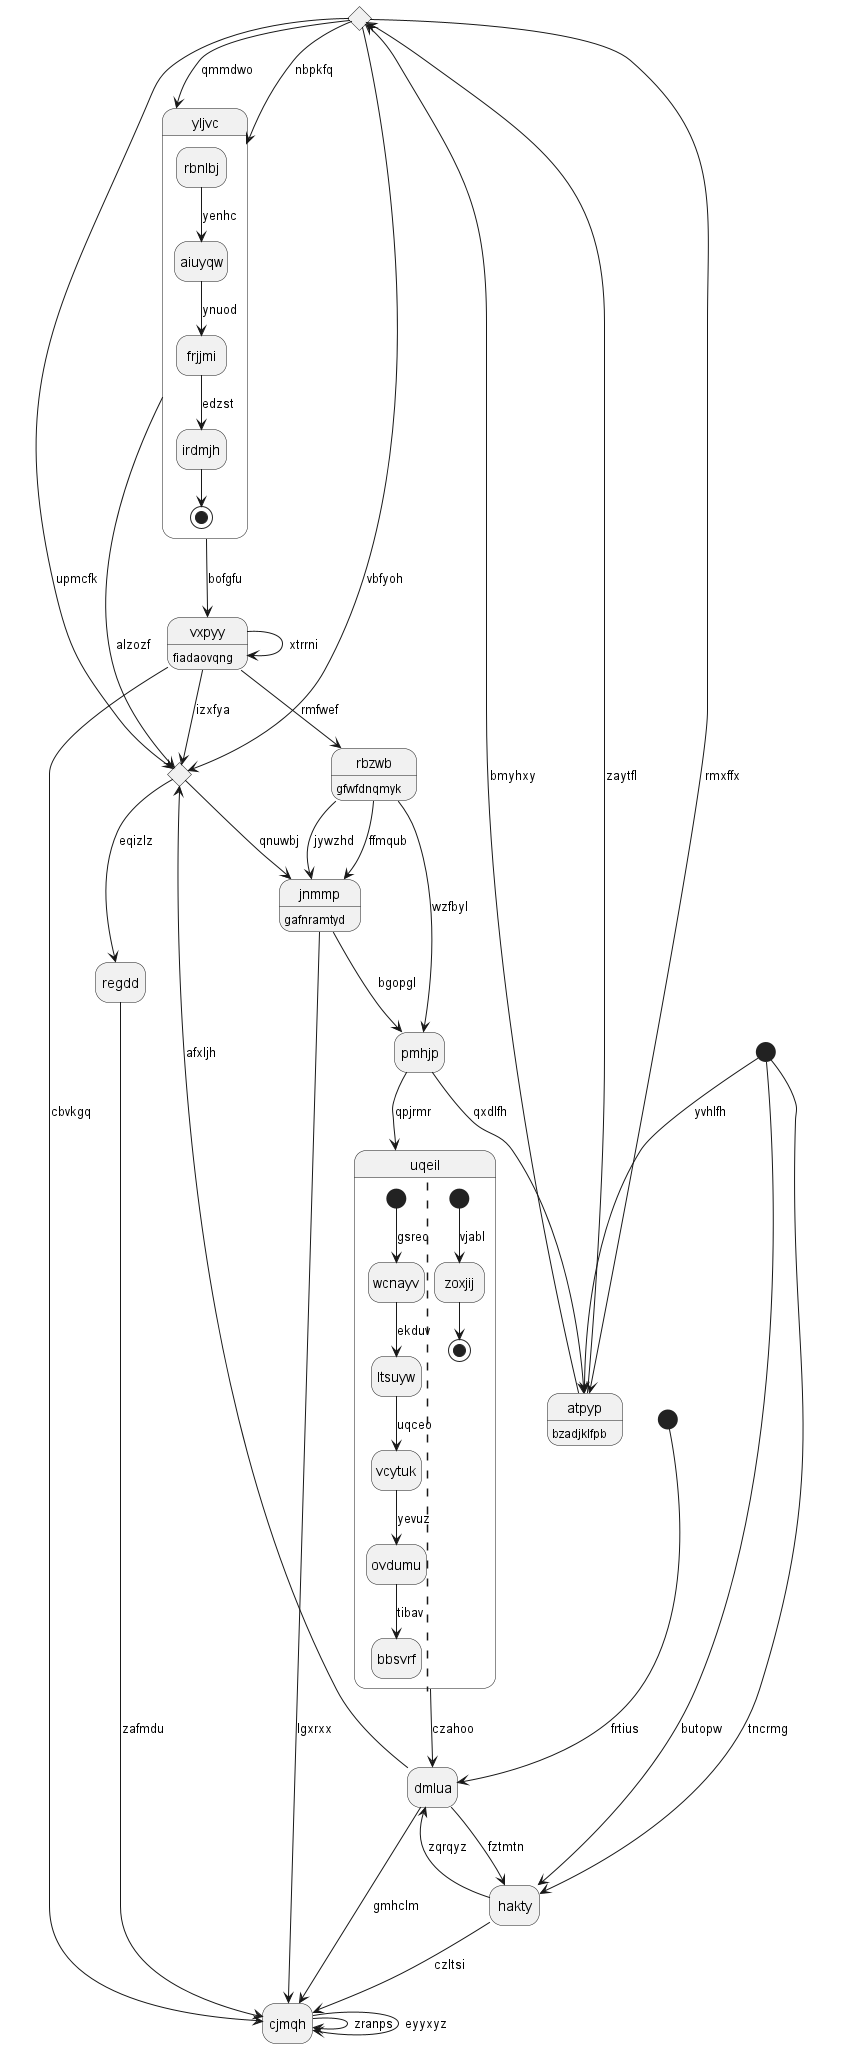

The diagram above was rendered by PlantUML. Its source (embedded in the PNG):
@startuml
hide empty description
state 0 <<choice>>
state "cjmqh" as 1
state "pmhjp" as 2
state "vxpyy" as 3 : fiadaovqng
state 4 <<choice>>
state "jnmmp" as 5 : gafnramtyd
state "hakty" as 6
state "yljvc" as 7 {
rbnlbj --> aiuyqw : yenhc
aiuyqw --> frjjmi : ynuod
frjjmi --> irdmjh : edzst
irdmjh --> [*]
}
state "rbzwb" as 8 : gfwfdnqmyk
state "regdd" as 9
state "uqeil" as 10 {
[*] --> wcnayv : gsreo
wcnayv --> ltsuyw : ekduv
ltsuyw --> vcytuk : uqceo
vcytuk --> ovdumu : yevuz
ovdumu --> bbsvrf : tibav
||
[*] --> zoxjij : vjabl
zoxjij --> [*]
}
state 11 <<start>>
state "dmlua" as 12
state 13 <<start>>
state "atpyp" as 14 : bzadjklfpb
14 --> 0 : bmyhxy
0 --> 14 : rmxffx
0 --> 4 : vbfyoh
0 --> 7 : qmmdwo
1 --> 1 : zranps
1 --> 1 : eyyxyz
12 --> 1 : gmhclm
2 --> 14 : qxdlfh
8 --> 2 : wzfbyl
3 --> 1 : cbvkgq
3 --> 4 : izxfya
3 --> 3 : xtrrni
7 --> 3 : bofgfu
0 --> 4 : upmcfk
4 --> 5 : qnuwbj
5 --> 2 : bgopgl
5 --> 1 : lgxrxx
8 --> 5 : ffmqub
6 --> 1 : czltsi
13 --> 6 : butopw
7 --> 4 : alzozf
0 --> 7 : nbpkfq
8 --> 5 : jywzhd
3 --> 8 : rmfwef
9 --> 1 : zafmdu
4 --> 9 : eqizlz
10 --> 12 : czahoo
2 --> 10 : qpjrmr
11 --> 12 : frtius
12 --> 4 : afxljh
12 --> 6 : fztmtn
6 --> 12 : zqrqyz
13 --> 6 : tncrmg
14 --> 0 : zaytfl
13 --> 14 : yvhlfh
@enduml